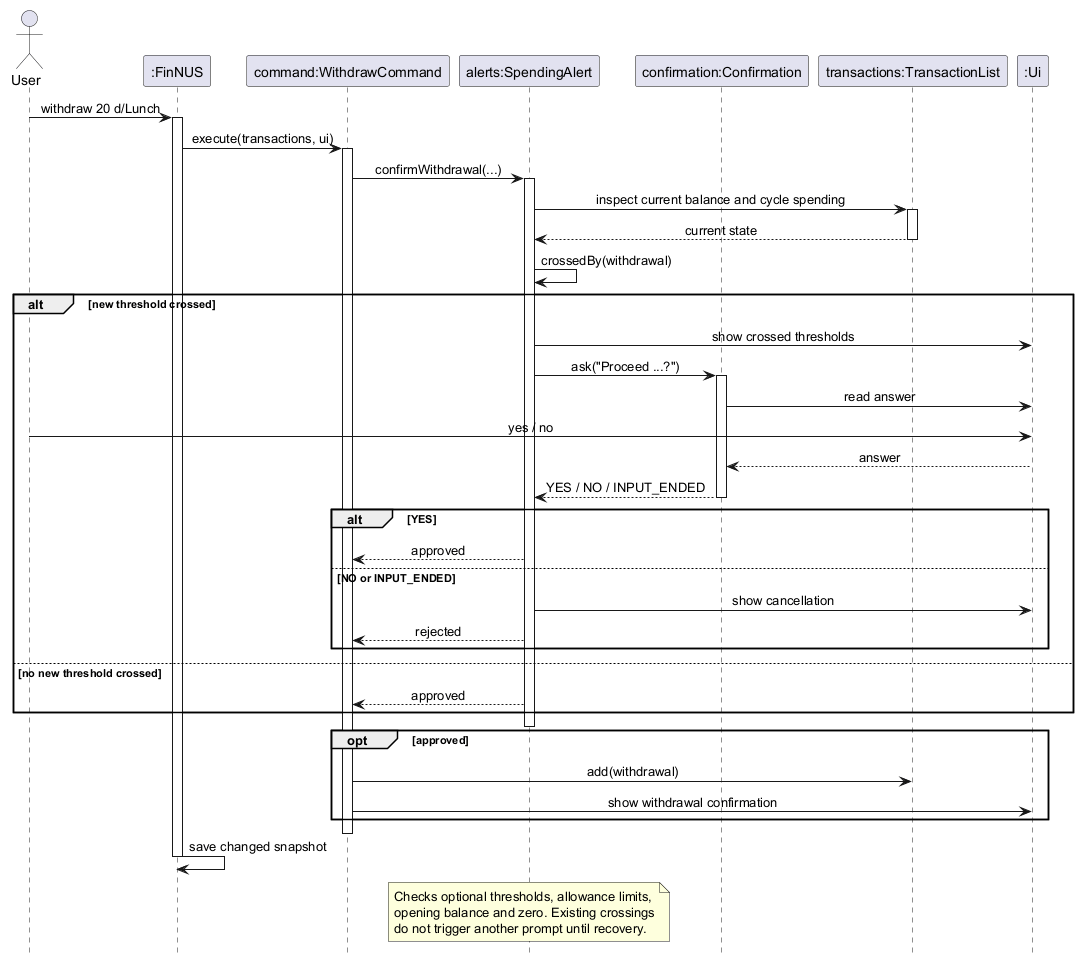

The diagram above was rendered by PlantUML. Its source (embedded in the PNG):
@startuml SpendingAlertSequenceDiagram
' @@author lololol8484
' A proposed withdrawal is confirmed only when it crosses a new threshold.
hide footbox
skinparam shadowing false
skinparam sequenceMessageAlign center

actor User
participant ":FinNUS" as FinNUS
participant "command:WithdrawCommand" as Withdraw
participant "alerts:SpendingAlert" as Alerts
participant "confirmation:Confirmation" as Confirmation
participant "transactions:TransactionList" as Ledger
participant ":Ui" as Ui

User -> FinNUS: withdraw 20 d/Lunch
activate FinNUS
FinNUS -> Withdraw: execute(transactions, ui)
activate Withdraw
Withdraw -> Alerts: confirmWithdrawal(...)
activate Alerts
Alerts -> Ledger: inspect current balance and cycle spending
activate Ledger
Ledger --> Alerts: current state
deactivate Ledger
Alerts -> Alerts: crossedBy(withdrawal)

alt new threshold crossed
    Alerts -> Ui: show crossed thresholds
    Alerts -> Confirmation: ask("Proceed ...?")
    activate Confirmation
    Confirmation -> Ui: read answer
    User -> Ui: yes / no
    Ui --> Confirmation: answer
    Confirmation --> Alerts: YES / NO / INPUT_ENDED
    deactivate Confirmation
    alt YES
        Alerts --> Withdraw: approved
    else NO or INPUT_ENDED
        Alerts -> Ui: show cancellation
        Alerts --> Withdraw: rejected
    end
else no new threshold crossed
    Alerts --> Withdraw: approved
end
deactivate Alerts

opt approved
    Withdraw -> Ledger: add(withdrawal)
    Withdraw -> Ui: show withdrawal confirmation
end
deactivate Withdraw
FinNUS -> FinNUS: save changed snapshot
deactivate FinNUS

note over Alerts
    Checks optional thresholds, allowance limits,
    opening balance and zero. Existing crossings
    do not trigger another prompt until recovery.
end note
@enduml